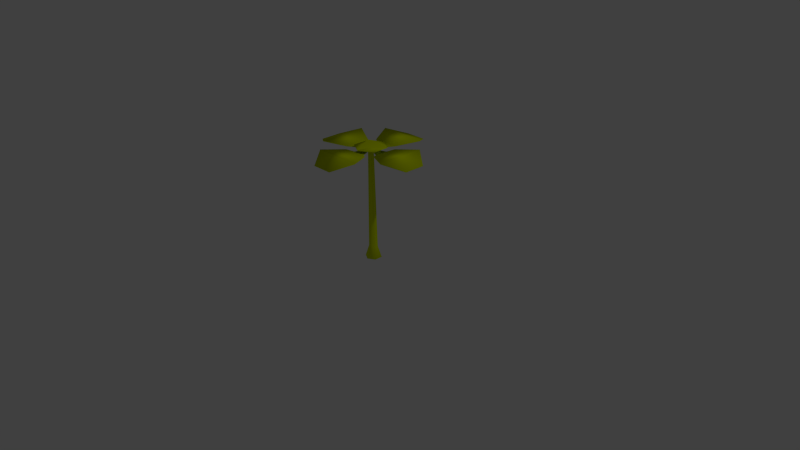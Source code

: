 # Source: smallFlower.blend  (saved by Blender 2.72.0; exported with 4.5.12 LTS)
import bpy
from mathutils import Matrix  # noqa: F401  (used for matrix-valued properties, if any)

bpy.ops.wm.read_factory_settings(use_empty=True)
scene = bpy.context.scene
scene.name = 'Scene'

# ---- collections
col_collection_1 = bpy.data.collections.new('Collection 1'); scene.collection.children.link(col_collection_1)

# ---- materials (node trees are filled in below, after node groups)
mat_material_004 = bpy.data.materials.new('Material.004')
mat_material_004.alpha_threshold = 0.0
mat_material_004.use_transparent_shadow = False
mat_material_004.diffuse_color = (0.6664, 0.8, 0.0, 1.0)
mat_material_004.roughness = 0.5

# ---- material node trees

# ---- world
world_world = bpy.data.worlds.new('World'); scene.world = world_world
world_world.color = (0.05088, 0.05088, 0.05088)
world_world.use_sun_shadow = False
world_world.sun_shadow_jitter_overblur = 0.0
world_world.cycles.sampling_method = 'MANUAL'
world_world.cycles.sample_map_resolution = 256

# ---- cameras
cam_camera = bpy.data.cameras.new('Camera')
cam_camera.clip_end = 100.0
cam_camera.lens = 35.0
cam_camera.sensor_width = 32.0
cam_camera.sensor_height = 18.0
cam_camera.ortho_scale = 7.314
cam_camera.dof.focus_distance = 0.0
cam_camera.dof.aperture_fstop = 128.0

# ---- lights
light_lamp = bpy.data.lights.new('Lamp', 'POINT')
light_lamp.transmission_factor = 0.0
light_lamp.cutoff_distance = 30.0
light_lamp.energy = 100.0
light_lamp.shadow_buffer_clip_start = 1.001
light_lamp.shadow_soft_size = 0.1
light_lamp.shadow_maximum_resolution = 0.006
light_lamp.use_absolute_resolution = True
light_lamp.cycles.use_multiple_importance_sampling = False

# ---- meshes
me_cylinder_002 = bpy.data.meshes.new('Cylinder.002')
me_cylinder_002.from_pydata([(-0.01665, 0.01862, 0.2364), (0.01891, 0.01862, 0.2364), (0.01891, -0.01694, 0.2364), (-0.01665, -0.01694, 0.2364), (-0.01665, 0.01862, 0.2367), (0.01891, 0.01862, 0.2367), (0.01891, -0.01694, 0.2367), (-0.01665, -0.01694, 0.2367), (-0.1891, 0.08356, 0.2334), (-0.1891, -0.08189, 0.2334), (-0.1886, 0.08356, 0.2348), (-0.1886, -0.08189, 0.2348), (-0.2424, 0.1707, 0.242), (-0.2424, -0.1691, 0.242), (-0.2413, 0.1707, 0.2448), (-0.2413, -0.1691, 0.2448), (-0.524, 0.3162, 0.2573), (-0.524, -0.3145, 0.2573), (-0.5273, 0.3162, 0.2623), (-0.5273, -0.3145, 0.2623), (-0.7623, 0.1368, 0.2166), (-0.7623, -0.1352, 0.2166), (-0.7637, 0.1368, 0.2187), (-0.7637, -0.1352, 0.2187), (0.01665, 0.01862, 0.2364), (-0.01891, 0.01862, 0.2364), (-0.01891, -0.01694, 0.2364), (0.01665, -0.01694, 0.2364), (0.01665, 0.01862, 0.2367), (-0.01891, 0.01862, 0.2367), (-0.01891, -0.01694, 0.2367), (0.01665, -0.01694, 0.2367), (0.1891, 0.08356, 0.2334), (0.1891, -0.08189, 0.2334), (0.1886, 0.08356, 0.2348), (0.1886, -0.08189, 0.2348), (0.2424, 0.1707, 0.242), (0.2424, -0.1691, 0.242), (0.2413, 0.1707, 0.2448), (0.2413, -0.1691, 0.2448), (0.524, 0.3162, 0.2573), (0.524, -0.3145, 0.2573), (0.5273, 0.3162, 0.2623), (0.5273, -0.3145, 0.2623), (0.7623, 0.1368, 0.2166), (0.7623, -0.1352, 0.2166), (0.7637, 0.1368, 0.2187), (0.7637, -0.1352, 0.2187), (0.1082, 9.839e-09, -0.4882), (0.03687, 9.024e-09, 0.2342), (0.0541, -0.09371, -0.4882), (0.01844, -0.03193, 0.2342), (-0.0541, -0.09371, -0.4882), (-0.01844, -0.03193, 0.2342), (-0.1082, 2.96e-09, -0.4882), (-0.03687, 6.68e-09, 0.2342), (-0.0541, 0.09371, -0.4882), (-0.01844, 0.03193, 0.2342), (0.0541, 0.09371, -0.4882), (0.01844, 0.03193, 0.2342), (0.05936, 9.894e-09, -0.414), (0.02968, -0.05141, -0.414), (-0.02968, -0.05141, -0.414), (-0.05936, 6.12e-09, -0.414), (-0.02968, 0.05141, -0.414), (0.02968, 0.05141, -0.414), (0.2146, 1.907e-08, 0.2539), (0.1073, -0.1858, 0.2539), (-0.1073, -0.1858, 0.2539), (-0.2146, 5.435e-09, 0.2539), (-0.1073, 0.1858, 0.2539), (0.1073, 0.1858, 0.2539), (0.1, 7.806e-09, 0.2635), (0.1073, -0.1858, 0.259), (-0.05, -0.08661, 0.2635), (-0.2146, 3.107e-09, 0.259), (-0.05, 0.08661, 0.2635), (0.1073, 0.1858, 0.259), (-0.01862, -0.01665, 0.2364), (-0.01862, 0.01891, 0.2364), (0.01694, 0.01891, 0.2364), (0.01694, -0.01665, 0.2364), (-0.01862, -0.01665, 0.2367), (-0.01862, 0.01891, 0.2367), (0.01694, 0.01891, 0.2367), (0.01694, -0.01665, 0.2367), (-0.08356, -0.1891, 0.2334), (0.08189, -0.1891, 0.2334), (-0.08356, -0.1886, 0.2348), (0.08189, -0.1886, 0.2348), (-0.1707, -0.2424, 0.242), (0.1691, -0.2424, 0.242), (-0.1707, -0.2413, 0.2448), (0.1691, -0.2413, 0.2448), (-0.3162, -0.524, 0.2573), (0.3145, -0.524, 0.2573), (-0.3162, -0.5273, 0.2623), (0.3145, -0.5273, 0.2623), (-0.1368, -0.7623, 0.2166), (0.1352, -0.7623, 0.2166), (-0.1368, -0.7637, 0.2187), (0.1352, -0.7637, 0.2187), (-0.01862, 0.01665, 0.2364), (-0.01862, -0.01891, 0.2364), (0.01694, -0.01891, 0.2364), (0.01694, 0.01665, 0.2364), (-0.01862, 0.01665, 0.2367), (-0.01862, -0.01891, 0.2367), (0.01694, -0.01891, 0.2367), (0.01694, 0.01665, 0.2367), (-0.08356, 0.1891, 0.2334), (0.08189, 0.1891, 0.2334), (-0.08356, 0.1886, 0.2348), (0.08189, 0.1886, 0.2348), (-0.1707, 0.2424, 0.242), (0.1691, 0.2424, 0.242), (-0.1707, 0.2413, 0.2448), (0.1691, 0.2413, 0.2448), (-0.3162, 0.524, 0.2573), (0.3145, 0.524, 0.2573), (-0.3162, 0.5273, 0.2623), (0.3145, 0.5273, 0.2623), (-0.1368, 0.7623, 0.2166), (0.1352, 0.7623, 0.2166), (-0.1368, 0.7637, 0.2187), (0.1352, 0.7637, 0.2187)], [], [(4, 5, 1, 0), (5, 6, 2, 1), (6, 7, 3, 2), (27, 26, 25, 24, 32, 33), (31, 35, 34, 28, 29, 30), (8, 9, 13, 12), (3, 7, 11, 9), (4, 0, 8, 10), (12, 13, 17, 16), (11, 10, 14, 15), (9, 11, 15, 13), (10, 8, 12, 14), (16, 17, 21, 20), (15, 14, 18, 19), (13, 15, 19, 17), (14, 12, 16, 18), (23, 22, 20, 21), (19, 18, 22, 23), (17, 19, 23, 21), (18, 16, 20, 22), (28, 24, 25, 29), (29, 25, 26, 30), (30, 26, 27, 31), (109, 113, 112, 106, 107, 108), (32, 36, 37, 33), (27, 33, 35, 31), (28, 34, 32, 24), (36, 40, 41, 37), (35, 39, 38, 34), (33, 37, 39, 35), (34, 38, 36, 32), (40, 44, 45, 41), (39, 43, 42, 38), (37, 41, 43, 39), (38, 42, 40, 36), (47, 45, 44, 46), (43, 47, 46, 42), (41, 45, 47, 43), (42, 46, 44, 40), (65, 59, 49, 60), (4, 10, 11, 7, 6, 5), (49, 59, 71, 66), (64, 57, 59, 65), (48, 50, 52, 54, 56, 58), (48, 60, 61, 50), (50, 61, 62, 52), (52, 62, 63, 54), (54, 63, 64, 56), (58, 65, 60, 48), (56, 64, 65, 58), (66, 71, 77, 72), (59, 57, 70, 71), (57, 55, 69, 70), (55, 53, 68, 69), (53, 51, 67, 68), (51, 49, 66, 67), (73, 72, 77, 76, 75, 74), (71, 70, 76, 77), (70, 69, 75, 76), (69, 68, 74, 75), (68, 67, 73, 74), (67, 66, 72, 73), (82, 83, 79, 78), (83, 84, 80, 79), (84, 85, 81, 80), (105, 104, 103, 102, 110, 111), (78, 79, 80, 81, 87, 86), (86, 87, 91, 90), (81, 85, 89, 87), (82, 78, 86, 88), (90, 91, 95, 94), (89, 88, 92, 93), (87, 89, 93, 91), (88, 86, 90, 92), (94, 95, 99, 98), (93, 92, 96, 97), (91, 93, 97, 95), (92, 90, 94, 96), (101, 100, 98, 99), (97, 96, 100, 101), (95, 97, 101, 99), (96, 94, 98, 100), (106, 102, 103, 107), (107, 103, 104, 108), (108, 104, 105, 109), (0, 1, 2, 3, 9, 8), (82, 88, 89, 85, 84, 83), (110, 114, 115, 111), (105, 111, 113, 109), (106, 112, 110, 102), (114, 118, 119, 115), (113, 117, 116, 112), (111, 115, 117, 113), (112, 116, 114, 110), (118, 122, 123, 119), (117, 121, 120, 116), (115, 119, 121, 117), (116, 120, 118, 114), (125, 123, 122, 124), (121, 125, 124, 120), (119, 123, 125, 121), (120, 124, 122, 118), (63, 55, 57, 64), (62, 53, 55, 63), (60, 49, 51, 61), (61, 51, 53, 62)])
me_cylinder_002.polygons.foreach_set('use_smooth', [True] * 106)
_uv = me_cylinder_002.uv_layers.new(name='UVMap')
_uv.uv.foreach_set('vector', [0.587, 0.6665, 0.5891, 0.664, 0.5882, 0.6636, 0.588, 0.665, 0.5891, 0.664, 0.5892, 0.6608, 0.5883, 0.6612, 0.5882, 0.6636, 0.5892, 0.6608, 0.587, 0.6582, 0.5881, 0.6598, 0.5883, 0.6612, 0.3643, 0.8528, 0.365, 0.8654, 0.3647, 0.8661, 0.3643, 0.8669, 0.2956, 0.8928, 0.2956, 0.8269, 0.3647, 0.8529, 0.4003, 0.8195, 0.4133, 0.8799, 0.3649, 0.8658, 0.3647, 0.8661, 0.365, 0.8656, 0.6129, 0.6745, 0.613, 0.6506, 0.6209, 0.6381, 0.6206, 0.6871, 0.5881, 0.6598, 0.587, 0.6582, 0.5097, 0.6271, 0.51, 0.6265, 0.587, 0.6665, 0.588, 0.665, 0.5097, 0.7033, 0.5094, 0.7027, 0.6206, 0.6871, 0.6209, 0.6381, 0.6616, 0.6173, 0.6611, 0.7083, 0.5097, 0.6271, 0.5094, 0.7027, 0.4841, 0.7441, 0.4845, 0.5853, 0.51, 0.6265, 0.5097, 0.6271, 0.4845, 0.5853, 0.4852, 0.5842, 0.5094, 0.7027, 0.5097, 0.7033, 0.4848, 0.7452, 0.4841, 0.7441, 0.6611, 0.7083, 0.6616, 0.6173, 0.6964, 0.6434, 0.6962, 0.6826, 0.4845, 0.5853, 0.4841, 0.7441, 0.3495, 0.8123, 0.3499, 0.5164, 0.4852, 0.5842, 0.4845, 0.5853, 0.3499, 0.5164, 0.3507, 0.5144, 0.4841, 0.7441, 0.4848, 0.7452, 0.3503, 0.8144, 0.3495, 0.8123, 0.2366, 0.6003, 0.2366, 0.7281, 0.2358, 0.7287, 0.2358, 0.5997, 0.3499, 0.5164, 0.3495, 0.8123, 0.2366, 0.7281, 0.2366, 0.6003, 0.3507, 0.5144, 0.3499, 0.5164, 0.2366, 0.6003, 0.2358, 0.5997, 0.3495, 0.8123, 0.3503, 0.8144, 0.2358, 0.7287, 0.2366, 0.7281, 0.3649, 0.8658, 0.3643, 0.8669, 0.3647, 0.8661, 0.3647, 0.8661, 0.3647, 0.8661, 0.3647, 0.8661, 0.365, 0.8654, 0.365, 0.8656, 0.365, 0.8656, 0.365, 0.8654, 0.3643, 0.8528, 0.3647, 0.8529, 0.3517, 0.4472, 0.3953, 0.4181, 0.4022, 0.4895, 0.3494, 0.4584, 0.3491, 0.4586, 0.3494, 0.4583, 0.2956, 0.8928, 0.274, 0.9276, 0.274, 0.7921, 0.2956, 0.8269, 0.3643, 0.8528, 0.3998, 0.8189, 0.4003, 0.8195, 0.3647, 0.8529, 0.3649, 0.8658, 0.4133, 0.8799, 0.4131, 0.8807, 0.3643, 0.8669, 0.274, 0.9276, 0.1617, 0.9855, 0.1617, 0.7341, 0.274, 0.7921, 0.4003, 0.8195, 0.4139, 0.788, 0.4447, 0.9004, 0.4133, 0.8799, 0.3998, 0.8189, 0.4132, 0.7869, 0.4139, 0.788, 0.4003, 0.8195, 0.4133, 0.8799, 0.4447, 0.9004, 0.4448, 0.9018, 0.4131, 0.8807, 0.1617, 0.9855, 0.0653, 0.914, 0.0653, 0.8056, 0.1617, 0.7341, 0.4139, 0.788, 0.4896, 0.7466, 0.541, 0.8886, 0.4447, 0.9004, 0.4132, 0.7869, 0.4887, 0.745, 0.4896, 0.7466, 0.4139, 0.788, 0.4447, 0.9004, 0.541, 0.8886, 0.5411, 0.8905, 0.4448, 0.9018, 0.5653, 0.7656, 0.5663, 0.764, 0.5919, 0.8326, 0.5903, 0.832, 0.4896, 0.7466, 0.5653, 0.7656, 0.5903, 0.832, 0.541, 0.8886, 0.4887, 0.745, 0.5663, 0.764, 0.5653, 0.7656, 0.4896, 0.7466, 0.541, 0.8886, 0.5903, 0.832, 0.5919, 0.8326, 0.5411, 0.8905, 0.9392, 0.3096, 0.8771, 0.523, 0.8657, 0.5199, 0.921, 0.298, 0.587, 0.6665, 0.5094, 0.7027, 0.5097, 0.6271, 0.587, 0.6582, 0.5892, 0.6608, 0.5891, 0.664, 0.9474, 0.8095, 0.8767, 0.8822, 0.8619, 0.8093, 0.8793, 0.7712, 0.8334, 0.2841, 0.8186, 0.5126, 0.8059, 0.5119, 0.8138, 0.2888, 0.8926, 0.1597, 0.8739, 0.1922, 0.8364, 0.1922, 0.8177, 0.1597, 0.8364, 0.1272, 0.8739, 0.1272, 0.9356, 0.2691, 0.921, 0.298, 0.8996, 0.2896, 0.9059, 0.2586, 0.9059, 0.2586, 0.8996, 0.2896, 0.8772, 0.2848, 0.8778, 0.2544, 0.8778, 0.2544, 0.8772, 0.2848, 0.8549, 0.2829, 0.8508, 0.2544, 0.8508, 0.2544, 0.8549, 0.2829, 0.8334, 0.2841, 0.8244, 0.2591, 0.964, 0.2925, 0.9392, 0.3096, 0.921, 0.298, 0.9356, 0.2691, 0.8244, 0.2591, 0.8334, 0.2841, 0.8138, 0.2888, 0.7997, 0.2709, 0.8793, 0.7712, 0.8619, 0.8093, 0.8642, 0.8131, 0.857, 0.7897, 0.8767, 0.8822, 0.7851, 0.8822, 0.838, 0.8305, 0.8619, 0.8093, 0.7851, 0.8822, 0.738, 0.7987, 0.8059, 0.8319, 0.838, 0.8305, 0.738, 0.7987, 0.7947, 0.7248, 0.8133, 0.8007, 0.8059, 0.8319, 0.7947, 0.7248, 0.896, 0.7269, 0.8386, 0.7812, 0.8133, 0.8007, 0.896, 0.7269, 0.9474, 0.8095, 0.8793, 0.7712, 0.8386, 0.7812, 0.8353, 0.7782, 0.857, 0.7897, 0.8642, 0.8131, 0.8373, 0.8287, 0.7824, 0.8513, 0.815, 0.8017, 0.8619, 0.8093, 0.838, 0.8305, 0.8373, 0.8287, 0.8642, 0.8131, 0.838, 0.8305, 0.8059, 0.8319, 0.7824, 0.8513, 0.8373, 0.8287, 0.8059, 0.8319, 0.8133, 0.8007, 0.815, 0.8017, 0.7824, 0.8513, 0.8133, 0.8007, 0.8386, 0.7812, 0.8353, 0.7782, 0.815, 0.8017, 0.8386, 0.7812, 0.8793, 0.7712, 0.857, 0.7897, 0.8353, 0.7782, 0.5528, 0.1659, 0.5549, 0.1633, 0.5539, 0.1629, 0.5538, 0.1643, 0.5549, 0.1633, 0.555, 0.16, 0.5541, 0.1603, 0.5539, 0.1629, 0.555, 0.16, 0.5528, 0.1575, 0.5539, 0.1591, 0.5541, 0.1603, 0.3515, 0.447, 0.3495, 0.4581, 0.3492, 0.4585, 0.3485, 0.4594, 0.2828, 0.4676, 0.2967, 0.4098, 0.5538, 0.1643, 0.5539, 0.1629, 0.5541, 0.1603, 0.5539, 0.1591, 0.5791, 0.1502, 0.5786, 0.1742, 0.5786, 0.1742, 0.5791, 0.1502, 0.5871, 0.1377, 0.5862, 0.187, 0.5539, 0.1591, 0.5528, 0.1575, 0.4752, 0.1213, 0.4755, 0.1207, 0.5528, 0.1659, 0.5538, 0.1643, 0.4758, 0.1975, 0.4755, 0.1969, 0.5862, 0.187, 0.5871, 0.1377, 0.6284, 0.1175, 0.6266, 0.2088, 0.4752, 0.1213, 0.4755, 0.1969, 0.4503, 0.2385, 0.4499, 0.07974, 0.4755, 0.1207, 0.4752, 0.1213, 0.4499, 0.07974, 0.4506, 0.07862, 0.4755, 0.1969, 0.4758, 0.1975, 0.451, 0.2396, 0.4503, 0.2385, 0.6266, 0.2088, 0.6284, 0.1175, 0.6629, 0.1441, 0.6621, 0.1835, 0.4499, 0.07974, 0.4503, 0.2385, 0.316, 0.3073, 0.3153, 0.01155, 0.4506, 0.07862, 0.4499, 0.07974, 0.3153, 0.01155, 0.316, 0.009492, 0.4503, 0.2385, 0.451, 0.2396, 0.3168, 0.3094, 0.316, 0.3073, 0.2025, 0.09584, 0.2025, 0.2236, 0.2017, 0.2242, 0.2017, 0.09525, 0.3153, 0.01155, 0.316, 0.3073, 0.2025, 0.2236, 0.2025, 0.09584, 0.316, 0.009492, 0.3153, 0.01155, 0.2025, 0.09584, 0.2017, 0.09525, 0.316, 0.3073, 0.3168, 0.3094, 0.2017, 0.2242, 0.2025, 0.2236, 0.3494, 0.4584, 0.3485, 0.4594, 0.3492, 0.4585, 0.3491, 0.4586, 0.3491, 0.4586, 0.3492, 0.4585, 0.3495, 0.4581, 0.3494, 0.4583, 0.3494, 0.4583, 0.3495, 0.4581, 0.3515, 0.447, 0.3517, 0.4472, 0.588, 0.665, 0.5882, 0.6636, 0.5883, 0.6612, 0.5881, 0.6598, 0.613, 0.6506, 0.6129, 0.6745, 0.5528, 0.1659, 0.4755, 0.1969, 0.4752, 0.1213, 0.5528, 0.1575, 0.555, 0.16, 0.5549, 0.1633, 0.2828, 0.4676, 0.2567, 0.4935, 0.2852, 0.3749, 0.2967, 0.4098, 0.3515, 0.447, 0.3948, 0.4173, 0.3953, 0.4181, 0.3517, 0.4472, 0.3494, 0.4584, 0.4022, 0.4895, 0.4018, 0.4904, 0.3485, 0.4594, 0.2567, 0.4935, 0.146, 0.5206, 0.199, 0.3004, 0.2852, 0.3749, 0.3953, 0.4181, 0.4151, 0.3844, 0.4358, 0.5186, 0.4022, 0.4895, 0.3948, 0.4173, 0.4144, 0.3831, 0.4151, 0.3844, 0.3953, 0.4181, 0.4022, 0.4895, 0.4358, 0.5186, 0.4356, 0.5203, 0.4018, 0.4904, 0.146, 0.5206, 0.07667, 0.4377, 0.0995, 0.3428, 0.199, 0.3004, 0.4151, 0.3844, 0.5082, 0.3469, 0.5489, 0.5183, 0.4358, 0.5186, 0.4144, 0.3831, 0.5074, 0.3449, 0.5082, 0.3469, 0.4151, 0.3844, 0.4358, 0.5186, 0.5489, 0.5183, 0.5488, 0.5206, 0.4356, 0.5203, 0.5935, 0.3791, 0.5949, 0.3774, 0.6154, 0.4603, 0.6136, 0.4594, 0.5082, 0.3469, 0.5935, 0.3791, 0.6136, 0.4594, 0.5489, 0.5183, 0.5074, 0.3449, 0.5949, 0.3774, 0.5935, 0.3791, 0.5082, 0.3469, 0.5489, 0.5183, 0.6136, 0.4594, 0.6154, 0.4603, 0.5488, 0.5206, 0.8549, 0.2829, 0.8304, 0.5136, 0.8186, 0.5126, 0.8334, 0.2841, 0.8772, 0.2848, 0.8423, 0.5152, 0.8304, 0.5136, 0.8549, 0.2829, 0.921, 0.298, 0.8657, 0.5199, 0.854, 0.5173, 0.8996, 0.2896, 0.8996, 0.2896, 0.854, 0.5173, 0.8423, 0.5152, 0.8772, 0.2848])
me_cylinder_002.materials.append(mat_material_004)
me_cylinder_002.use_remesh_preserve_volume = False
me_cylinder_002.use_remesh_preserve_attributes = False
me_cylinder_002.use_mirror_vertex_groups = False
me_cylinder_002.update()
arm_armature = bpy.data.armatures.new('Armature')  # bones are not reproduced

# ---- objects
ob_armature = bpy.data.objects.new('Armature', arm_armature)
ob_cylinder_002 = bpy.data.objects.new('Cylinder.002', me_cylinder_002)
ob_lamp = bpy.data.objects.new('Lamp', light_lamp)
ob_camera = bpy.data.objects.new('Camera', cam_camera)

# ---- transforms, parenting, visibility, modifiers, constraints
ob_armature.location = (0.0, 0.0, 0.0)
ob_armature.scale = (0.6138, 0.6138, 0.6138)
ob_armature.lineart.crease_threshold = 0.0
ob_cylinder_002.parent = ob_armature
ob_cylinder_002.matrix_parent_inverse = Matrix(((1.629, 0.0, 0.0, 0.0), (0.0, 1.629, 0.0, 0.0), (0.0, 0.0, 1.629, 0.0), (0.0, 0.0, 0.0, 1.0)))
ob_cylinder_002.location = (0.0, 0.0, 0.9665)
ob_cylinder_002.rotation_euler = (0.0, -0.0, 1.571)
ob_cylinder_002.scale = (1.0, 1.0, 2.031)
ob_cylinder_002.lineart.crease_threshold = 0.0
_vg = ob_cylinder_002.vertex_groups.new(name='Bone')
for _i, _w in zip([48, 50, 52, 54, 56, 58, 60, 61, 62, 63, 64, 65], [1.0, 1.0, 1.0, 1.0, 1.0, 1.0, 0.9998, 0.9998, 0.9998, 0.9998, 0.9998, 0.9998]): _vg.add([_i], _w, 'REPLACE')
_vg = ob_cylinder_002.vertex_groups.new(name='Bone.001')
_vg = ob_cylinder_002.vertex_groups.new(name='Bone.002')
for _i, _w in zip([0, 1, 2, 3, 4, 5, 6, 7, 9, 11, 24, 25, 26, 27, 28, 29, 30, 31, 33, 35, 49, 51, 53, 55, 57, 59, 67, 68, 70, 71, 73, 77, 102, 103, 104, 105, 106, 107, 108, 109, 110, 111, 112, 113], [0.1336, 0.2678, 0.3984, 0.5331, 0.1411, 0.2679, 0.3984, 0.5247, 0.00882, 0.0109, 0.1349, 0.2689, 0.3992, 0.5337, 0.1423, 0.2689, 0.3992, 0.5253, 0.006272, 0.008403, 0.7981, 0.7307, 0.7316, 0.7989, 0.9544, 0.9539, 0.09746, 0.1143, 0.1265, 0.1447, 0.08711, 0.1305, 0.9679, 0.9641, 0.9612, 0.9588, 0.9663, 0.9641, 0.9612, 0.9576, 0.0598, 0.06005, 0.06318, 0.06209]): _vg.add([_i], _w, 'REPLACE')
_vg = ob_cylinder_002.vertex_groups.new(name='Bone.003')
for _i, _w in zip([70, 71, 74, 76, 77, 102, 103, 104, 105, 106, 107, 108, 109, 110, 111, 112, 113, 114, 115, 116, 117, 118, 119, 120, 121, 122, 123, 124, 125], [0.8033, 0.7031, 8.997e-05, 0.8975, 0.7047, 0.01211, 0.01934, 0.02506, 0.02961, 0.01515, 0.01936, 0.02507, 0.03197, 0.9097, 0.9081, 0.9055, 0.9059, 0.9044, 0.8999, 0.9019, 0.9016, 0.5198, 0.4874, 0.5403, 0.46, 0.1458, 0.08669, 0.1456, 0.09027]): _vg.add([_i], _w, 'REPLACE')
_vg = ob_cylinder_002.vertex_groups.new(name='Bone.004')
for _i, _w in zip([110, 111, 112, 113, 114, 115, 116, 117, 118, 119, 120, 121, 122, 123, 124, 125], [0.01094, 0.01373, 0.01261, 0.01397, 0.07331, 0.07835, 0.07506, 0.07699, 0.4736, 0.5067, 0.4532, 0.5343, 0.8524, 0.9122, 0.8527, 0.9086]): _vg.add([_i], _w, 'REPLACE')
_vg = ob_cylinder_002.vertex_groups.new(name='Bone.005')
for _i, _w in zip([24, 25, 26, 27, 28, 29, 30, 31, 32, 33, 34, 35, 36, 37, 38, 39, 40, 41, 42, 43, 44, 45, 46, 47, 49, 51, 53, 55, 66, 67, 71, 72, 73, 74, 76, 77], [0.864, 0.7297, 0.5992, 0.4645, 0.8565, 0.7297, 0.5992, 0.4729, 0.9565, 0.9403, 0.9549, 0.9391, 0.9216, 0.9136, 0.9197, 0.9154, 0.5207, 0.5006, 0.5411, 0.4982, 0.1424, 0.1013, 0.1423, 0.1049, 0.09649, 0.0749, 0.04596, 0.0001248, 0.9914, 0.1342, 0.1411, 0.9845, 0.1344, 0.01375, 0.01776, 0.1539]): _vg.add([_i], _w, 'REPLACE')
_vg = ob_cylinder_002.vertex_groups.new(name='Bone.006')
for _i, _w in zip([32, 33, 34, 35, 36, 37, 38, 39, 40, 41, 42, 43, 44, 45, 46, 47], [0.009649, 0.01317, 0.01137, 0.01335, 0.07309, 0.07652, 0.07487, 0.07488, 0.4778, 0.4976, 0.4574, 0.5001, 0.8571, 0.8984, 0.8573, 0.8948]): _vg.add([_i], _w, 'REPLACE')
_vg = ob_cylinder_002.vertex_groups.new(name='Bone.007')
for _i, _w in zip([49, 51, 53, 55, 67, 68, 73, 74, 76, 78, 79, 80, 81, 82, 83, 84, 85, 86, 87, 88, 89, 90, 91, 92, 93, 94, 95, 96, 97, 98, 99, 100, 101], [0.07162, 0.1419, 0.1437, 0.07274, 0.7541, 0.7934, 0.7642, 0.9042, 0.003738, 0.999, 0.9989, 0.9987, 0.9986, 0.999, 0.9989, 0.9987, 0.9986, 0.9752, 0.9802, 0.9744, 0.9801, 0.9322, 0.9584, 0.9305, 0.9592, 0.5194, 0.7563, 0.5418, 0.7561, 0.1345, 0.1528, 0.1342, 0.1572]): _vg.add([_i], _w, 'REPLACE')
_vg = ob_cylinder_002.vertex_groups.new(name='Bone.008')
for _i, _w in zip([88, 90, 91, 92, 93, 94, 95, 96, 97, 98, 99, 100, 101], [0.001148, 0.06784, 0.03325, 0.06955, 0.03164, 0.4806, 0.2437, 0.4582, 0.2439, 0.8655, 0.8472, 0.8658, 0.8428]): _vg.add([_i], _w, 'REPLACE')
_vg = ob_cylinder_002.vertex_groups.new(name='Bone.009')
for _i, _w in zip([0, 1, 2, 3, 4, 5, 6, 7, 8, 9, 10, 11, 12, 13, 14, 15, 16, 17, 18, 19, 20, 21, 22, 23, 51, 53, 55, 68, 69, 70, 74, 75, 76], [0.8655, 0.7312, 0.6005, 0.4657, 0.8581, 0.7311, 0.6005, 0.4741, 0.9626, 0.9505, 0.9611, 0.9495, 0.9283, 0.9471, 0.9264, 0.9481, 0.5221, 0.7517, 0.5442, 0.7516, 0.1519, 0.1436, 0.1517, 0.1486, 0.03069, 0.06408, 0.0896, 0.06049, 0.9808, 0.04563, 0.007762, 0.9883, 0.0079]): _vg.add([_i], _w, 'REPLACE')
_vg = ob_cylinder_002.vertex_groups.new(name='Bone.010')
for _i, _w in zip([12, 13, 14, 15, 16, 17, 18, 19, 20, 21, 22, 23], [0.06676, 0.03407, 0.06848, 0.03243, 0.4764, 0.2452, 0.4544, 0.2454, 0.8477, 0.8559, 0.8479, 0.8508]): _vg.add([_i], _w, 'REPLACE')
_m = ob_cylinder_002.modifiers.new('Armature', 'ARMATURE')
_m.object = ob_armature
ob_lamp.location = (4.076, 1.005, 5.904)
ob_lamp.rotation_euler = (0.6503, 0.05522, 1.866)
ob_lamp.lock_rotations_4d = False
ob_lamp.empty_display_type = 'ARROWS'
ob_lamp.color = (0.0, 0.0, 0.0, 0.0)
ob_lamp.lineart.crease_threshold = 0.0
ob_camera.location = (7.481, -6.508, 5.344)
ob_camera.rotation_euler = (1.109, 0.01082, 0.8149)
ob_camera.lock_rotations_4d = False
ob_camera.empty_display_type = 'ARROWS'
ob_camera.color = (0.0, 0.0, 0.0, 0.0)
ob_camera.display_type = 'WIRE'
ob_camera.lineart.crease_threshold = 0.0

# ---- collection membership
col_collection_1.objects.link(ob_armature)
col_collection_1.objects.link(ob_cylinder_002)
col_collection_1.objects.link(ob_lamp)
col_collection_1.objects.link(ob_camera)

# ---- scene / render settings (as saved in the file)
scene.camera = ob_camera
scene.frame_start = 1; scene.frame_end = 250; scene.frame_set(1)
scene.render.engine = 'BLENDER_EEVEE_NEXT'
scene.render.resolution_percentage = 50
scene.render.dither_intensity = 0.0
scene.cycles.use_denoising = False
scene.cycles.samples = 10
scene.cycles.sampling_pattern = 'TABULATED_SOBOL'
scene.cycles.light_sampling_threshold = 0.0
scene.cycles.use_adaptive_sampling = False
scene.cycles.use_light_tree = False
scene.cycles.blur_glossy = 0.0
scene.cycles.pixel_filter_type = 'GAUSSIAN'
scene.cycles.sample_clamp_indirect = 0.0
scene.view_settings.view_transform = 'Standard'
bpy.context.view_layer.update()

